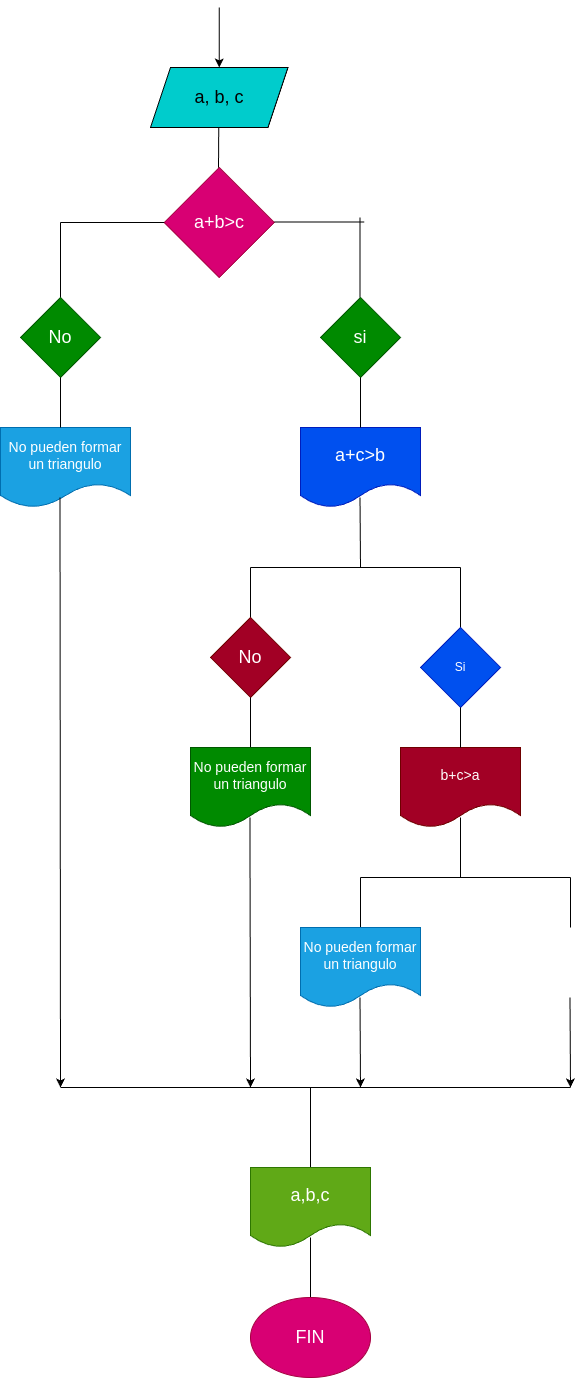

The diagram above was exported from draw.io. Its source (the exported page's mxGraphModel, read from the mxfile embedded in the PNG):
<mxGraphModel dx="430" dy="457" grid="1" gridSize="10" guides="1" tooltips="1" connect="1" arrows="1" fold="1" page="1" pageScale="1" pageWidth="827" pageHeight="1169" math="0" shadow="0">
  <root>
    <mxCell id="0" />
    <mxCell id="1" parent="0" />
    <mxCell id="4" value="" style="edgeStyle=none;html=1;" edge="1" parent="1" target="5">
      <mxGeometry relative="1" as="geometry">
        <mxPoint x="258.75" y="80" as="sourcePoint" />
      </mxGeometry>
    </mxCell>
    <mxCell id="5" value="&lt;font style=&quot;font-size: 18px;&quot;&gt;a, b, c&lt;/font&gt;" style="shape=parallelogram;perimeter=parallelogramPerimeter;whiteSpace=wrap;html=1;fixedSize=1;fillColor=#00CCCC;" vertex="1" parent="1">
      <mxGeometry x="190" y="140" width="137.5" height="60" as="geometry" />
    </mxCell>
    <mxCell id="6" value="&lt;font style=&quot;font-size: 18px;&quot;&gt;a+b&amp;gt;c&lt;/font&gt;" style="rhombus;whiteSpace=wrap;html=1;fillColor=#d80073;fontColor=#ffffff;strokeColor=#A50040;" vertex="1" parent="1">
      <mxGeometry x="203.75" y="240" width="110" height="110" as="geometry" />
    </mxCell>
    <mxCell id="7" value="" style="endArrow=none;html=1;" edge="1" parent="1">
      <mxGeometry width="50" height="50" relative="1" as="geometry">
        <mxPoint x="258" y="240" as="sourcePoint" />
        <mxPoint x="258.25" y="200" as="targetPoint" />
      </mxGeometry>
    </mxCell>
    <mxCell id="8" value="" style="endArrow=none;html=1;" edge="1" parent="1">
      <mxGeometry width="50" height="50" relative="1" as="geometry">
        <mxPoint x="100" y="295" as="sourcePoint" />
        <mxPoint x="203.75" y="295" as="targetPoint" />
      </mxGeometry>
    </mxCell>
    <mxCell id="9" value="" style="endArrow=none;html=1;" edge="1" parent="1">
      <mxGeometry width="50" height="50" relative="1" as="geometry">
        <mxPoint x="100" y="295" as="sourcePoint" />
        <mxPoint x="100" y="375" as="targetPoint" />
      </mxGeometry>
    </mxCell>
    <mxCell id="10" value="&lt;font style=&quot;font-size: 14px;&quot;&gt;No pueden formar un triangulo&lt;/font&gt;" style="shape=document;whiteSpace=wrap;html=1;boundedLbl=1;fillColor=#1ba1e2;fontColor=#ffffff;strokeColor=#006EAF;" vertex="1" parent="1">
      <mxGeometry x="40" y="500" width="130" height="80" as="geometry" />
    </mxCell>
    <mxCell id="11" value="&lt;font style=&quot;font-size: 18px;&quot;&gt;No&lt;/font&gt;" style="rhombus;whiteSpace=wrap;html=1;fillColor=#008a00;fontColor=#ffffff;strokeColor=#005700;" vertex="1" parent="1">
      <mxGeometry x="60" y="370" width="80" height="80" as="geometry" />
    </mxCell>
    <mxCell id="12" value="" style="endArrow=none;html=1;" edge="1" parent="1">
      <mxGeometry width="50" height="50" relative="1" as="geometry">
        <mxPoint x="100" y="500" as="sourcePoint" />
        <mxPoint x="100" y="450" as="targetPoint" />
      </mxGeometry>
    </mxCell>
    <mxCell id="13" value="" style="endArrow=none;html=1;" edge="1" parent="1">
      <mxGeometry width="50" height="50" relative="1" as="geometry">
        <mxPoint x="399.5" y="290" as="sourcePoint" />
        <mxPoint x="399.5" y="370" as="targetPoint" />
      </mxGeometry>
    </mxCell>
    <mxCell id="14" value="&lt;font style=&quot;font-size: 18px;&quot;&gt;a+c&amp;gt;b&lt;/font&gt;" style="shape=document;whiteSpace=wrap;html=1;boundedLbl=1;fillColor=#0050ef;fontColor=#ffffff;strokeColor=#001DBC;" vertex="1" parent="1">
      <mxGeometry x="340" y="500" width="120" height="80" as="geometry" />
    </mxCell>
    <mxCell id="15" value="&lt;font style=&quot;font-size: 18px;&quot;&gt;si&lt;/font&gt;" style="rhombus;whiteSpace=wrap;html=1;fillColor=#008a00;fontColor=#ffffff;strokeColor=#005700;" vertex="1" parent="1">
      <mxGeometry x="360" y="370" width="80" height="80" as="geometry" />
    </mxCell>
    <mxCell id="16" value="" style="endArrow=none;html=1;" edge="1" parent="1">
      <mxGeometry width="50" height="50" relative="1" as="geometry">
        <mxPoint x="400" y="500" as="sourcePoint" />
        <mxPoint x="400" y="450" as="targetPoint" />
      </mxGeometry>
    </mxCell>
    <mxCell id="17" value="" style="endArrow=none;html=1;" edge="1" parent="1">
      <mxGeometry width="50" height="50" relative="1" as="geometry">
        <mxPoint x="313.75" y="294.5" as="sourcePoint" />
        <mxPoint x="403.75" y="294.5" as="targetPoint" />
      </mxGeometry>
    </mxCell>
    <mxCell id="18" value="" style="endArrow=none;html=1;" edge="1" parent="1">
      <mxGeometry width="50" height="50" relative="1" as="geometry">
        <mxPoint x="400" y="640" as="sourcePoint" />
        <mxPoint x="399.5" y="570" as="targetPoint" />
      </mxGeometry>
    </mxCell>
    <mxCell id="19" value="" style="endArrow=none;html=1;" edge="1" parent="1">
      <mxGeometry width="50" height="50" relative="1" as="geometry">
        <mxPoint x="290" y="640" as="sourcePoint" />
        <mxPoint x="400" y="640" as="targetPoint" />
      </mxGeometry>
    </mxCell>
    <mxCell id="20" value="" style="endArrow=none;html=1;" edge="1" parent="1">
      <mxGeometry width="50" height="50" relative="1" as="geometry">
        <mxPoint x="290" y="690" as="sourcePoint" />
        <mxPoint x="290" y="640" as="targetPoint" />
      </mxGeometry>
    </mxCell>
    <mxCell id="21" value="&lt;font style=&quot;font-size: 18px;&quot;&gt;No&lt;/font&gt;" style="rhombus;whiteSpace=wrap;html=1;fillColor=#a20025;fontColor=#ffffff;strokeColor=#6F0000;" vertex="1" parent="1">
      <mxGeometry x="250" y="690" width="80" height="80" as="geometry" />
    </mxCell>
    <mxCell id="22" value="" style="endArrow=none;html=1;" edge="1" parent="1">
      <mxGeometry width="50" height="50" relative="1" as="geometry">
        <mxPoint x="290" y="820" as="sourcePoint" />
        <mxPoint x="290" y="770" as="targetPoint" />
      </mxGeometry>
    </mxCell>
    <mxCell id="23" value="&lt;font style=&quot;font-size: 14px;&quot;&gt;No pueden formar un triangulo&lt;/font&gt;" style="shape=document;whiteSpace=wrap;html=1;boundedLbl=1;fillColor=#008a00;fontColor=#ffffff;strokeColor=#005700;" vertex="1" parent="1">
      <mxGeometry x="230" y="820" width="120" height="80" as="geometry" />
    </mxCell>
    <mxCell id="24" value="" style="endArrow=none;html=1;" edge="1" parent="1">
      <mxGeometry width="50" height="50" relative="1" as="geometry">
        <mxPoint x="400" y="640" as="sourcePoint" />
        <mxPoint x="500" y="640" as="targetPoint" />
      </mxGeometry>
    </mxCell>
    <mxCell id="25" value="" style="endArrow=none;html=1;" edge="1" parent="1">
      <mxGeometry width="50" height="50" relative="1" as="geometry">
        <mxPoint x="500" y="700" as="sourcePoint" />
        <mxPoint x="500" y="640" as="targetPoint" />
      </mxGeometry>
    </mxCell>
    <mxCell id="26" value="Si" style="rhombus;whiteSpace=wrap;html=1;fillColor=#0050ef;fontColor=#ffffff;strokeColor=#001DBC;" vertex="1" parent="1">
      <mxGeometry x="460" y="700" width="80" height="80" as="geometry" />
    </mxCell>
    <mxCell id="27" value="&lt;font style=&quot;font-size: 14px;&quot;&gt;b+c&amp;gt;a&lt;/font&gt;" style="shape=document;whiteSpace=wrap;html=1;boundedLbl=1;fillColor=#a20025;fontColor=#ffffff;strokeColor=#6F0000;" vertex="1" parent="1">
      <mxGeometry x="440" y="820" width="120" height="80" as="geometry" />
    </mxCell>
    <mxCell id="28" value="" style="endArrow=none;html=1;exitX=0.5;exitY=0;exitDx=0;exitDy=0;" edge="1" parent="1" source="27">
      <mxGeometry width="50" height="50" relative="1" as="geometry">
        <mxPoint x="500" y="830" as="sourcePoint" />
        <mxPoint x="500" y="780" as="targetPoint" />
      </mxGeometry>
    </mxCell>
    <mxCell id="29" value="" style="endArrow=none;html=1;" edge="1" parent="1">
      <mxGeometry width="50" height="50" relative="1" as="geometry">
        <mxPoint x="500" y="950" as="sourcePoint" />
        <mxPoint x="500" y="890" as="targetPoint" />
      </mxGeometry>
    </mxCell>
    <mxCell id="30" value="" style="endArrow=none;html=1;" edge="1" parent="1">
      <mxGeometry width="50" height="50" relative="1" as="geometry">
        <mxPoint x="400" y="950" as="sourcePoint" />
        <mxPoint x="500" y="950" as="targetPoint" />
      </mxGeometry>
    </mxCell>
    <mxCell id="31" value="" style="endArrow=none;html=1;" edge="1" parent="1">
      <mxGeometry width="50" height="50" relative="1" as="geometry">
        <mxPoint x="490" y="850" as="sourcePoint" />
        <mxPoint x="490" y="850" as="targetPoint" />
      </mxGeometry>
    </mxCell>
    <mxCell id="32" value="" style="endArrow=none;html=1;" edge="1" parent="1">
      <mxGeometry width="50" height="50" relative="1" as="geometry">
        <mxPoint x="500" y="950" as="sourcePoint" />
        <mxPoint x="610" y="950" as="targetPoint" />
      </mxGeometry>
    </mxCell>
    <mxCell id="33" value="" style="endArrow=none;html=1;" edge="1" parent="1">
      <mxGeometry width="50" height="50" relative="1" as="geometry">
        <mxPoint x="400" y="1000" as="sourcePoint" />
        <mxPoint x="400" y="950" as="targetPoint" />
      </mxGeometry>
    </mxCell>
    <mxCell id="34" value="" style="endArrow=none;html=1;" edge="1" parent="1">
      <mxGeometry width="50" height="50" relative="1" as="geometry">
        <mxPoint x="610" y="1000" as="sourcePoint" />
        <mxPoint x="610" y="950" as="targetPoint" />
      </mxGeometry>
    </mxCell>
    <mxCell id="35" value="&lt;font style=&quot;font-size: 14px;&quot;&gt;No pueden formar un triangulo&lt;/font&gt;" style="shape=document;whiteSpace=wrap;html=1;boundedLbl=1;fillColor=#1ba1e2;fontColor=#ffffff;strokeColor=#006EAF;" vertex="1" parent="1">
      <mxGeometry x="340" y="1000" width="120" height="80" as="geometry" />
    </mxCell>
    <mxCell id="36" value="" style="endArrow=classic;html=1;" edge="1" parent="1">
      <mxGeometry width="50" height="50" relative="1" as="geometry">
        <mxPoint x="399.5" y="1070" as="sourcePoint" />
        <mxPoint x="400" y="1160" as="targetPoint" />
      </mxGeometry>
    </mxCell>
    <mxCell id="37" value="" style="endArrow=classic;html=1;" edge="1" parent="1">
      <mxGeometry width="50" height="50" relative="1" as="geometry">
        <mxPoint x="609.5" y="1070" as="sourcePoint" />
        <mxPoint x="610" y="1160" as="targetPoint" />
      </mxGeometry>
    </mxCell>
    <mxCell id="38" value="" style="endArrow=none;html=1;" edge="1" parent="1">
      <mxGeometry width="50" height="50" relative="1" as="geometry">
        <mxPoint x="100" y="1160" as="sourcePoint" />
        <mxPoint x="610" y="1160" as="targetPoint" />
      </mxGeometry>
    </mxCell>
    <mxCell id="39" value="" style="endArrow=classic;html=1;" edge="1" parent="1">
      <mxGeometry width="50" height="50" relative="1" as="geometry">
        <mxPoint x="99.5" y="570" as="sourcePoint" />
        <mxPoint x="100" y="1160" as="targetPoint" />
      </mxGeometry>
    </mxCell>
    <mxCell id="40" value="" style="endArrow=classic;html=1;" edge="1" parent="1">
      <mxGeometry width="50" height="50" relative="1" as="geometry">
        <mxPoint x="289.5" y="890" as="sourcePoint" />
        <mxPoint x="290" y="1160" as="targetPoint" />
        <Array as="points">
          <mxPoint x="289.5" y="920" />
        </Array>
      </mxGeometry>
    </mxCell>
    <mxCell id="41" value="" style="endArrow=none;html=1;fontSize=14;" edge="1" parent="1">
      <mxGeometry width="50" height="50" relative="1" as="geometry">
        <mxPoint x="350" y="1240" as="sourcePoint" />
        <mxPoint x="350" y="1160" as="targetPoint" />
      </mxGeometry>
    </mxCell>
    <mxCell id="42" value="&lt;font style=&quot;font-size: 18px;&quot;&gt;a,b,c&lt;/font&gt;" style="shape=document;whiteSpace=wrap;html=1;boundedLbl=1;fontSize=14;fillColor=#60a917;fontColor=#ffffff;strokeColor=#2D7600;" vertex="1" parent="1">
      <mxGeometry x="290" y="1240" width="120" height="80" as="geometry" />
    </mxCell>
    <mxCell id="43" value="" style="endArrow=none;html=1;fontSize=18;" edge="1" parent="1">
      <mxGeometry width="50" height="50" relative="1" as="geometry">
        <mxPoint x="350" y="1370" as="sourcePoint" />
        <mxPoint x="350" y="1310" as="targetPoint" />
      </mxGeometry>
    </mxCell>
    <mxCell id="44" value="FIN" style="ellipse;whiteSpace=wrap;html=1;fontSize=18;fillColor=#d80073;fontColor=#ffffff;strokeColor=#A50040;" vertex="1" parent="1">
      <mxGeometry x="290" y="1370" width="120" height="80" as="geometry" />
    </mxCell>
  </root>
</mxGraphModel>